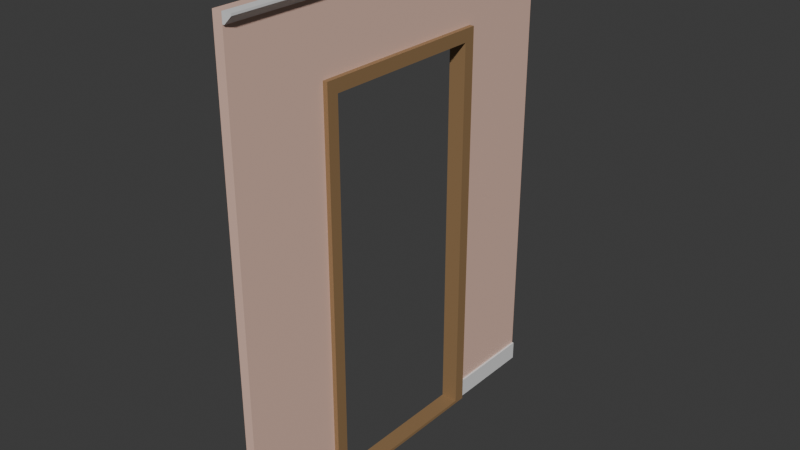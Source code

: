 # Source: simplewall_doorframe.blend  (saved by Blender 5.0.119; exported with 4.5.12 LTS)
import bpy
from mathutils import Matrix  # noqa: F401  (used for matrix-valued properties, if any)

bpy.ops.wm.read_factory_settings(use_empty=True)
scene = bpy.context.scene
scene.name = 'Scene'

# ---- collections
col_simple_wall_with_door = bpy.data.collections.new('Simple Wall With Door '); scene.collection.children.link(col_simple_wall_with_door)

# ---- materials (node trees are filled in below, after node groups)
mat_wall = bpy.data.materials.new('Wall')
mat_wall.alpha_threshold = 0.0
mat_wall.use_backface_culling_lightprobe_volume = False
mat_wall.roughness = 0.5
mat_wall.line_color = (0.0, 0.0, 0.0, 1.0)
mat_molding = bpy.data.materials.new('Molding')
mat_doorframe = bpy.data.materials.new('DoorFrame')

# ---- material node trees
mat_wall.use_nodes = True; mat_wall.node_tree.nodes.clear()
_N = mat_wall.node_tree.nodes; _L = mat_wall.node_tree.links
n0 = _N.new('ShaderNodeOutputMaterial'); n0.name = 'Material Output'; n0.location = (200, 100)
n1 = _N.new('ShaderNodeBsdfPrincipled'); n1.name = 'Principled BSDF'; n1.location = (-200, 100)
n1.inputs[0].default_value = (0.8, 0.5312, 0.432, 1.0)
_L.new(n1.outputs[0], n0.inputs[0])
n0.is_active_output = True
mat_molding.use_nodes = True; mat_molding.node_tree.nodes.clear()
_N = mat_molding.node_tree.nodes; _L = mat_molding.node_tree.links
n0 = _N.new('ShaderNodeBsdfPrincipled'); n0.name = 'Principled BSDF'; n0.location = (-200, 100)
n1 = _N.new('ShaderNodeOutputMaterial'); n1.name = 'Material Output'; n1.location = (200, 100)
_L.new(n0.outputs[0], n1.inputs[0])
n1.is_active_output = True
mat_doorframe.use_nodes = True; mat_doorframe.node_tree.nodes.clear()
_N = mat_doorframe.node_tree.nodes; _L = mat_doorframe.node_tree.links
n0 = _N.new('ShaderNodeBsdfPrincipled'); n0.name = 'Principled BSDF'; n0.location = (-200, 100)
n0.inputs[0].default_value = (0.2983, 0.1802, 0.08383, 1.0)
n1 = _N.new('ShaderNodeOutputMaterial'); n1.name = 'Material Output'; n1.location = (200, 100)
_L.new(n0.outputs[0], n1.inputs[0])
n1.is_active_output = True

# ---- world
world_world = bpy.data.worlds.new('World'); scene.world = world_world
world_world.use_nodes = True; world_world.node_tree.nodes.clear()
_N = world_world.node_tree.nodes; _L = world_world.node_tree.links
n0 = _N.new('ShaderNodeOutputWorld'); n0.name = 'World Output'; n0.location = (200, 100)
n1 = _N.new('ShaderNodeBackground'); n1.name = 'Background'; n1.location = (-200, 100)
n1.inputs[0].default_value = (0.05088, 0.05088, 0.05088, 1.0)
_L.new(n1.outputs[0], n0.inputs[0])
n0.is_active_output = True
world_world.color = (0.05088, 0.05088, 0.05088)
world_world.sun_shadow_jitter_overblur = 0.0

# ---- meshes
me_cube_001 = bpy.data.meshes.new('Cube.001')
me_cube_001.from_pydata([(-1.118e-08, 0.0, 0.0), (-1.118e-08, 0.0, 2.5), (-1.118e-08, 2.0, 0.0), (-1.118e-08, 2.0, 2.5), (0.05, 0.0, 0.0), (0.05, 0.0, 2.5), (0.05, 2.0, 0.0), (0.05, 2.0, 2.5), (0.05, 2.0, 0.1), (0.05, 0.0, 0.1), (0.06, 2.0, 0.1), (0.06, 2.0, 0.0), (0.06, 0.0, 0.0), (0.06, 0.0, 0.1), (0.05, 2.0, 2.45), (0.05, 0.0, 2.45), (0.1, 2.0, 2.5), (0.1, 0.0, 2.5), (0.06, 2.0, 2.45), (0.06, 0.0, 2.45), (0.1, 2.0, 2.49), (0.1, 0.0, 2.49), (-1.118e-08, 1.45, 2.05), (-1.118e-08, 0.55, 2.05), (-1.118e-08, 0.55, 0.0), (-1.118e-08, 1.45, 0.0), (0.06, 0.55, 0.1), (0.06, 1.45, 0.1), (0.06, 0.55, 0.0), (0.06, 1.45, 0.0), (0.05, 0.55, 0.1), (0.05, 1.45, 0.1), (0.05, 0.55, 2.05), (0.05, 1.45, 2.05), (0.05, 1.45, 0.0), (0.05, 0.55, 0.0)], [], [(0, 1, 3, 2, 25, 22, 23, 24), (6, 2, 3, 7, 14, 8), (7, 5, 17, 16), (15, 5, 1, 0, 4, 9), (35, 4, 0, 24), (2, 6, 34, 25), (7, 3, 1, 5), (6, 8, 10, 11), (13, 12, 28, 26), (11, 10, 27, 29), (9, 4, 12, 13), (6, 11, 29, 34), (28, 12, 4, 35), (30, 9, 13, 26), (27, 10, 8, 31), (8, 14, 15, 9, 30, 32, 33, 31), (20, 16, 17, 21), (17, 5, 15, 19, 21), (15, 14, 18, 19), (18, 14, 7, 16, 20), (18, 20, 21, 19)])
me_cube_001.polygons.foreach_set('material_index', [0, 0, 1, 0, 0, 0, 0, 1, 1, 1, 1, 1, 1, 1, 1, 0, 1, 1, 1, 1, 1])
_uv = me_cube_001.uv_layers.new(name='UVMap')
_uv.uv.foreach_set('vector', [0.375, 0.0, 0.625, 0.0, 0.625, 0.25, 0.375, 0.25, 0.375, 0.1813, 0.58, 0.1813, 0.58, 0.06875, 0.375, 0.06875, 0.375, 0.5, 0.375, 0.25, 0.625, 0.25, 0.625, 0.5, 0.625, 0.5, 0.375, 0.5, 0.625, 0.5, 0.625, 0.75, 0.625, 0.75, 0.625, 0.5, 0.625, 0.75, 0.625, 0.75, 0.625, 1.0, 0.375, 1.0, 0.375, 0.75, 0.375, 0.75, 0.375, 0.6813, 0.375, 0.75, 0.125, 0.75, 0.125, 0.6813, 0.125, 0.5, 0.375, 0.5, 0.375, 0.5688, 0.125, 0.5688, 0.625, 0.5, 0.875, 0.5, 0.875, 0.75, 0.625, 0.75, 0.375, 0.5, 0.375, 0.5, 0.375, 0.5, 0.375, 0.5, 0.375, 0.75, 0.375, 0.75, 0.375, 0.6813, 0.375, 0.6813, 0.375, 0.5, 0.375, 0.5, 0.375, 0.5688, 0.375, 0.5688, 0.375, 0.75, 0.375, 0.75, 0.375, 0.75, 0.375, 0.75, 0.375, 0.5, 0.375, 0.5, 0.375, 0.5688, 0.375, 0.5688, 0.375, 0.6813, 0.375, 0.75, 0.375, 0.75, 0.375, 0.6813, 0.375, 0.6813, 0.375, 0.75, 0.375, 0.75, 0.375, 0.6813, 0.375, 0.5688, 0.375, 0.5, 0.375, 0.5, 0.375, 0.5688, 0.375, 0.5, 0.625, 0.5, 0.625, 0.75, 0.375, 0.75, 0.375, 0.6813, 0.5824, 0.6812, 0.5824, 0.5687, 0.375, 0.5688, 0.625, 0.5, 0.625, 0.5, 0.625, 0.75, 0.625, 0.75, 0.625, 0.75, 0.625, 0.75, 0.625, 0.75, 0.625, 0.75, 0.625, 0.75, 0.625, 0.75, 0.625, 0.5, 0.625, 0.5, 0.625, 0.75, 0.625, 0.5, 0.625, 0.5, 0.625, 0.5, 0.625, 0.5, 0.625, 0.5, 0.625, 0.5, 0.625, 0.5, 0.625, 0.75, 0.625, 0.75])
me_cube_001.materials.append(mat_wall)
me_cube_001.materials.append(mat_molding)
me_cube_001.update()
me_cube_002 = bpy.data.meshes.new('Cube.002')
me_cube_002.from_pydata([(-0.01549, 0.5661, 0.01611), (-0.01549, 0.5661, 2.034), (-0.01549, 1.434, 0.01611), (-0.01549, 1.434, 2.034), (0.07422, 0.5661, 0.01611), (0.07422, 0.5661, 2.034), (0.07422, 1.434, 0.01611), (0.07422, 1.434, 2.034), (-0.01549, 1.495, 0.0), (-0.01549, 0.505, 0.0), (-0.01549, 0.505, 2.1), (-0.01549, 1.495, 2.1), (0.07422, 1.495, 2.1), (0.07422, 1.495, 0.0), (0.07422, 0.505, 0.0), (0.07422, 0.505, 2.1)], [], [(1, 3, 7, 5), (8, 11, 12, 13), (2, 6, 7, 3), (14, 15, 10, 9), (8, 13, 14, 9), (12, 11, 10, 15), (0, 2, 8, 9), (1, 0, 9, 10), (3, 1, 10, 11), (2, 3, 11, 8), (7, 6, 13, 12), (6, 4, 14, 13), (5, 7, 12, 15), (4, 5, 15, 14), (0, 1, 5, 4), (2, 0, 4, 6)])
_uv = me_cube_002.uv_layers.new(name='UVMap')
_uv.uv.foreach_set('vector', [0.623, 0.004475, 0.623, 0.2455, 0.623, 0.5045, 0.623, 0.7455, 0.375, 0.25, 0.625, 0.25, 0.625, 0.5, 0.375, 0.5, 0.377, 0.2455, 0.377, 0.5045, 0.623, 0.5045, 0.623, 0.2455, 0.375, 0.75, 0.625, 0.75, 0.625, 1.0, 0.375, 1.0, 0.125, 0.5, 0.375, 0.5, 0.375, 0.75, 0.125, 0.75, 0.625, 0.5, 0.875, 0.5, 0.875, 0.75, 0.625, 0.75, 0.377, 0.004475, 0.377, 0.2455, 0.375, 0.25, 0.375, 0.0, 0.623, 0.004475, 0.377, 0.004475, 0.375, 0.0, 0.625, 0.0, 0.623, 0.2455, 0.623, 0.004475, 0.625, 0.0, 0.625, 0.25, 0.377, 0.2455, 0.623, 0.2455, 0.625, 0.25, 0.375, 0.25, 0.623, 0.5045, 0.377, 0.5045, 0.375, 0.5, 0.625, 0.5, 0.377, 0.5045, 0.377, 0.7455, 0.375, 0.75, 0.375, 0.5, 0.623, 0.7455, 0.623, 0.5045, 0.625, 0.5, 0.625, 0.75, 0.377, 0.7455, 0.623, 0.7455, 0.625, 0.75, 0.375, 0.75, 0.377, 0.004475, 0.623, 0.004475, 0.623, 0.7455, 0.377, 0.7455, 0.377, 0.2455, 0.377, 0.004475, 0.377, 0.7455, 0.377, 0.5045])
me_cube_002.materials.append(mat_doorframe)
me_cube_002.update()

# ---- objects
ob_simple_wall__col = bpy.data.objects.new('Simple Wall -col', me_cube_001)
ob_doorframe__col = bpy.data.objects.new('DoorFrame -col', me_cube_002)

# ---- transforms, parenting, visibility, modifiers, constraints
ob_simple_wall__col.location = (0.0, 0.0, 0.0)
ob_doorframe__col.location = (0.0, 0.0, 0.0)

# ---- collection membership
col_simple_wall_with_door.objects.link(ob_simple_wall__col)
col_simple_wall_with_door.objects.link(ob_doorframe__col)

# ---- scene / render settings (as saved in the file)
scene.frame_start = 1; scene.frame_end = 250; scene.frame_set(1)
scene.render.engine = 'BLENDER_EEVEE_NEXT'
scene.render.bake_bias = 0.0
scene.render.bake_samples = 0
scene.cycles.sampling_pattern = 'TABULATED_SOBOL'
scene.eevee.use_volume_custom_range = False
bpy.context.view_layer.update()

# ---- added for rendering (the .blend has no active camera and no usable light): camera, sun
cam_auto = bpy.data.cameras.new('AutoCamera')
cam_auto.lens = 50.0
cam_auto.sensor_width = 36.0
cam_auto.clip_end = 1000.0
ob_auto_camera = bpy.data.objects.new('AutoCamera', cam_auto)
scene.collection.objects.link(ob_auto_camera)
ob_auto_camera.location = (3.00635, -2.55691, 3.62127)
ob_auto_camera.rotation_euler = (1.09748, -7.21219e-08, 0.694738)
scene.camera = ob_auto_camera
light_auto_sun = bpy.data.lights.new('AutoSun', 'SUN')
light_auto_sun.energy = 3.0
light_auto_sun.angle = 0.0523599
ob_auto_sun = bpy.data.objects.new('AutoSun', light_auto_sun)
scene.collection.objects.link(ob_auto_sun)
ob_auto_sun.rotation_euler = (0.872665, 0.174533, 0.523599)
bpy.context.view_layer.update()
